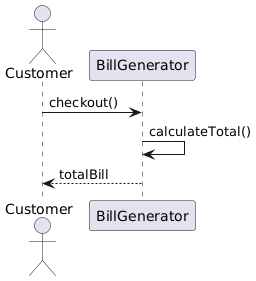

The diagram above was rendered by PlantUML. Its source (embedded in the PNG):
@startuml
actor Customer
participant BillGenerator

Customer -> BillGenerator : checkout()
BillGenerator -> BillGenerator : calculateTotal()
BillGenerator --> Customer : totalBill
@enduml